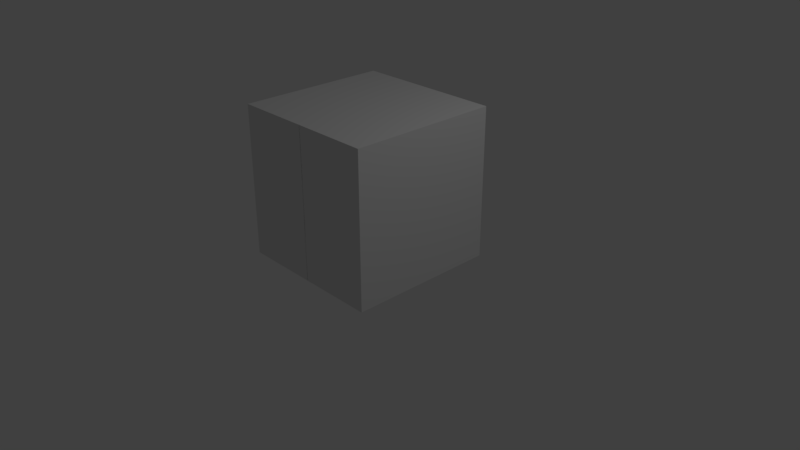 # Source: overlay_box.blend  (saved by Blender 2.78.0; exported with 4.5.12 LTS)
import bpy
from mathutils import Matrix  # noqa: F401  (used for matrix-valued properties, if any)

bpy.ops.wm.read_factory_settings(use_empty=True)
scene = bpy.context.scene
scene.name = 'Scene'

# ---- collections
col_collection_1 = bpy.data.collections.new('Collection 1'); scene.collection.children.link(col_collection_1)

# ---- world
world_world = bpy.data.worlds.new('World'); scene.world = world_world
world_world.color = (0.05088, 0.05088, 0.05088)
world_world.use_sun_shadow = False
world_world.sun_shadow_jitter_overblur = 0.0
world_world.cycles.sampling_method = 'MANUAL'

# ---- cameras
cam_camera = bpy.data.cameras.new('Camera')
cam_camera.clip_end = 100.0
cam_camera.lens = 35.0
cam_camera.sensor_width = 32.0
cam_camera.sensor_height = 18.0
cam_camera.ortho_scale = 7.314
cam_camera.dof.focus_distance = 0.0
cam_camera.dof.aperture_fstop = 128.0

# ---- lights
light_lamp = bpy.data.lights.new('Lamp', 'POINT')
light_lamp.transmission_factor = 0.0
light_lamp.cutoff_distance = 30.0
light_lamp.energy = 100.0
light_lamp.shadow_buffer_clip_start = 1.001
light_lamp.shadow_soft_size = 0.1
light_lamp.shadow_maximum_resolution = 0.006
light_lamp.use_absolute_resolution = True

# ---- meshes
me_cube_002 = bpy.data.meshes.new('Cube.002')
me_cube_002.from_pydata([(-1.0, -1.0, -1.0), (-1.0, -1.0, 1.0), (-1.0, 1.0, -1.0), (-1.0, 1.0, 1.0), (1.0, -1.0, -1.0), (1.0, -1.0, 1.0), (1.0, 1.0, -1.0), (1.0, 1.0, 1.0), (0.0, 0.937, -0.937), (0.0, 0.937, 0.937), (0.0, -0.937, -0.937), (0.0, -0.937, 0.937)], [], [(8, 9, 7, 6), (10, 11, 1, 0), (8, 6, 4, 10), (9, 3, 1, 11), (7, 9, 11, 5), (2, 8, 10, 0), (4, 5, 11, 10), (2, 3, 9, 8), (2, 0, 1, 3), (6, 7, 5, 4)])
me_cube_002.use_remesh_preserve_volume = False
me_cube_002.use_remesh_preserve_attributes = False
me_cube_002.use_mirror_vertex_groups = False
me_cube_002.update()
me_cube_001 = bpy.data.meshes.new('Cube.001')
me_cube_001.from_pydata([(-1.0, -1.0, -1.0), (-1.0, -1.0, 1.0), (-1.0, 1.0, -1.0), (-1.0, 1.0, 1.0), (1.0, -1.0, -1.0), (1.0, -1.0, 1.0), (1.0, 1.0, -1.0), (1.0, 1.0, 1.0)], [], [(0, 1, 3, 2), (2, 3, 7, 6), (6, 7, 5, 4), (4, 5, 1, 0), (2, 6, 4, 0), (7, 3, 1, 5)])
_uv = me_cube_001.uv_layers.new(name='UVMap')
_uv.uv.foreach_set('vector', [0.75, 0.5, 0.5, 0.5, 0.5, 0.25, 0.75, 0.25, 0.5, 8.659e-05, 0.5, 0.25, 0.25, 0.25, 0.25, 8.659e-05, 8.663e-05, 0.25, 0.25, 0.25, 0.25, 0.5, 8.659e-05, 0.5, 0.25, 0.75, 0.25, 0.5, 0.5, 0.5, 0.5, 0.75, 0.5, 0.9999, 0.25, 0.9999, 0.25, 0.75, 0.5, 0.75, 0.25, 0.25, 0.5, 0.25, 0.5, 0.5, 0.25, 0.5])
me_cube_001.use_remesh_preserve_volume = False
me_cube_001.use_remesh_preserve_attributes = False
me_cube_001.use_mirror_vertex_groups = False
me_cube_001.update()

# ---- objects
ob_top = bpy.data.objects.new('top', None)
ob_cdt = bpy.data.objects.new('cdt', me_cube_002)
ob_overlay = bpy.data.objects.new('overlay', me_cube_001)
ob_lamp = bpy.data.objects.new('Lamp', light_lamp)
ob_camera = bpy.data.objects.new('Camera', cam_camera)

# ---- transforms, parenting, visibility, modifiers, constraints
ob_top.location = (0.0, 0.0, 0.0)
ob_top.scale = (2.0, 2.0, 2.0)
ob_top.empty_image_offset = (0.0, 0.0)
ob_top.lineart.crease_threshold = 0.0
ob_cdt.parent = ob_top
ob_cdt.location = (0.0, 0.0, 0.5)
ob_cdt.rotation_euler = (0.0, 0.0, 1.571)
ob_cdt.scale = (0.5, 0.5, 0.5)
ob_cdt.display_type = 'WIRE'
ob_cdt.show_in_front = True
ob_cdt.lineart.crease_threshold = 0.0
ob_overlay.parent = ob_top
ob_overlay.location = (0.0, 0.0, 0.5)
ob_overlay.scale = (0.5, 0.5, 0.5)
ob_overlay.lineart.crease_threshold = 0.0
ob_lamp.location = (4.076, 1.005, 5.904)
ob_lamp.rotation_euler = (0.6503, 0.05522, 1.866)
ob_lamp.lock_rotations_4d = False
ob_lamp.empty_display_type = 'ARROWS'
ob_lamp.color = (0.0, 0.0, 0.0, 0.0)
ob_lamp.lineart.crease_threshold = 0.0
ob_camera.location = (7.481, -6.508, 5.344)
ob_camera.rotation_euler = (1.109, 0.0, 0.8149)
ob_camera.lock_rotations_4d = False
ob_camera.empty_display_type = 'ARROWS'
ob_camera.color = (0.0, 0.0, 0.0, 0.0)
ob_camera.display_type = 'WIRE'
ob_camera.lineart.crease_threshold = 0.0

# ---- collection membership
col_collection_1.objects.link(ob_top)
col_collection_1.objects.link(ob_cdt)
col_collection_1.objects.link(ob_overlay)
col_collection_1.objects.link(ob_lamp)
col_collection_1.objects.link(ob_camera)

# ---- scene / render settings (as saved in the file)
scene.camera = ob_camera
scene.frame_start = 1; scene.frame_end = 250; scene.frame_set(1)
scene.render.engine = 'BLENDER_EEVEE_NEXT'
scene.render.resolution_percentage = 50
scene.render.dither_intensity = 0.0
scene.cycles.use_denoising = False
scene.cycles.samples = 128
scene.cycles.sampling_pattern = 'TABULATED_SOBOL'
scene.cycles.light_sampling_threshold = 0.0
scene.cycles.use_adaptive_sampling = False
scene.cycles.use_light_tree = False
scene.cycles.blur_glossy = 0.0
scene.cycles.sample_clamp_indirect = 0.0
scene.view_settings.view_transform = 'Standard'
bpy.context.view_layer.update()
